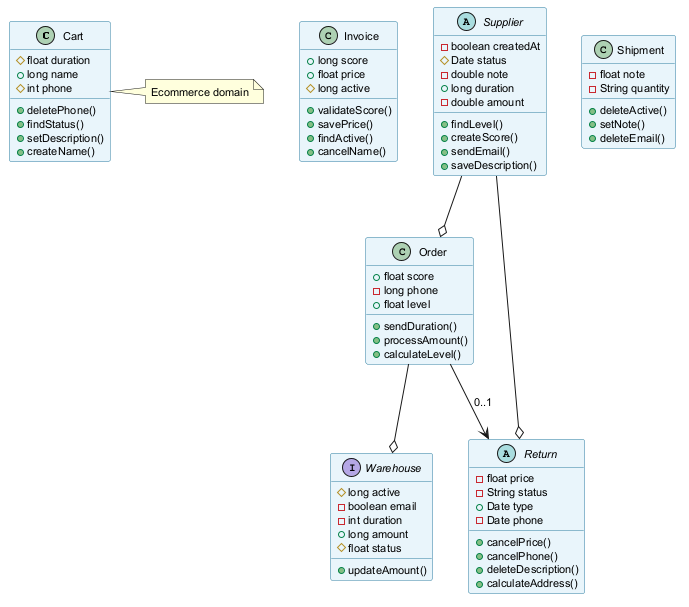

The diagram above was rendered by PlantUML. Its source (embedded in the PNG):
@startuml
skinparam backgroundColor #FFFFFF
skinparam classBackgroundColor #E8F4FA
skinparam classBorderColor #2C7DA0
skinparam defaultFontSize 11
class Cart {
  #float duration
  +long name
  #int phone
  +deletePhone()
  +findStatus()
  +setDescription()
  +createName()
}
class Invoice {
  +long score
  +float price
  #long active
  +validateScore()
  +savePrice()
  +findActive()
  +cancelName()
}
class Order {
  +float score
  -long phone
  +float level
  +sendDuration()
  +processAmount()
  +calculateLevel()
}
abstract class Return {
  -float price
  -String status
  +Date type
  -Date phone
  +cancelPrice()
  +cancelPhone()
  +deleteDescription()
  +calculateAddress()
}
abstract class Supplier {
  -boolean createdAt
  #Date status
  -double note
  +long duration
  -double amount
  +findLevel()
  +createScore()
  +sendEmail()
  +saveDescription()
}
interface Warehouse {
  #long active
  -boolean email
  -int duration
  +long amount
  #float status
  +updateAmount()
}
class Shipment {
  -float note
  -String quantity
  +deleteActive()
  +setNote()
  +deleteEmail()
}
Supplier --o Return
Supplier --o Order
Order --o Warehouse
Order --> Return : "0..1"
note right of Cart : Ecommerce domain
@enduml